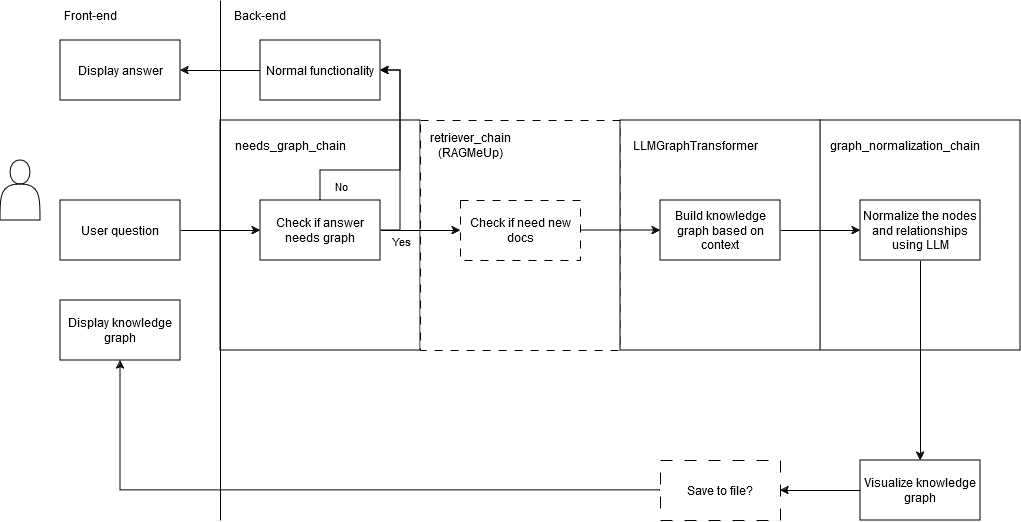

The diagram above was exported from draw.io. Its source (the exported page's mxGraphModel, read from the mxfile embedded in the PNG):
<mxGraphModel dx="2261" dy="1923" grid="1" gridSize="10" guides="1" tooltips="1" connect="1" arrows="1" fold="1" page="1" pageScale="1" pageWidth="827" pageHeight="1169" math="0" shadow="0">
  <root>
    <mxCell id="0" />
    <mxCell id="1" parent="0" />
    <mxCell id="2" value="" style="rounded=0;whiteSpace=wrap;html=1;" vertex="1" parent="1">
      <mxGeometry x="40" y="-40" width="200" height="230" as="geometry" />
    </mxCell>
    <mxCell id="3" value="" style="rounded=0;whiteSpace=wrap;html=1;" vertex="1" parent="1">
      <mxGeometry x="640" y="-40" width="200" height="230" as="geometry" />
    </mxCell>
    <mxCell id="4" value="" style="rounded=0;whiteSpace=wrap;html=1;dashed=1;dashPattern=8 8;" vertex="1" parent="1">
      <mxGeometry x="240" y="-40" width="200" height="230" as="geometry" />
    </mxCell>
    <mxCell id="5" value="" style="rounded=0;whiteSpace=wrap;html=1;" vertex="1" parent="1">
      <mxGeometry x="440" y="-40" width="200" height="230" as="geometry" />
    </mxCell>
    <mxCell id="6" value="" style="edgeStyle=orthogonalEdgeStyle;rounded=0;orthogonalLoop=1;jettySize=auto;html=1;" edge="1" source="7" target="13" parent="1">
      <mxGeometry relative="1" as="geometry" />
    </mxCell>
    <mxCell id="7" value="User question" style="rounded=0;whiteSpace=wrap;html=1;" vertex="1" parent="1">
      <mxGeometry x="-120" y="40" width="120" height="60" as="geometry" />
    </mxCell>
    <mxCell id="8" style="edgeStyle=orthogonalEdgeStyle;rounded=0;orthogonalLoop=1;jettySize=auto;html=1;exitX=1;exitY=0.5;exitDx=0;exitDy=0;entryX=0;entryY=0.5;entryDx=0;entryDy=0;" edge="1" source="13" target="17" parent="1">
      <mxGeometry relative="1" as="geometry" />
    </mxCell>
    <mxCell id="9" value="&lt;div&gt;Yes&lt;/div&gt;" style="edgeLabel;html=1;align=center;verticalAlign=middle;resizable=0;points=[];" vertex="1" connectable="0" parent="8">
      <mxGeometry x="-0.25" y="-1" relative="1" as="geometry">
        <mxPoint x="-10" y="9" as="offset" />
      </mxGeometry>
    </mxCell>
    <mxCell id="10" value="" style="edgeStyle=orthogonalEdgeStyle;rounded=0;orthogonalLoop=1;jettySize=auto;html=1;" edge="1" source="13" target="20" parent="1">
      <mxGeometry relative="1" as="geometry">
        <Array as="points">
          <mxPoint x="140" y="10" />
          <mxPoint x="220" y="10" />
          <mxPoint x="220" y="-90" />
        </Array>
      </mxGeometry>
    </mxCell>
    <mxCell id="11" value="No" style="edgeLabel;html=1;align=center;verticalAlign=middle;resizable=0;points=[];" vertex="1" connectable="0" parent="10">
      <mxGeometry x="0.15" relative="1" as="geometry">
        <mxPoint x="-60" y="37" as="offset" />
      </mxGeometry>
    </mxCell>
    <mxCell id="12" style="edgeStyle=orthogonalEdgeStyle;rounded=0;orthogonalLoop=1;jettySize=auto;html=1;exitX=1;exitY=0.5;exitDx=0;exitDy=0;entryX=1;entryY=0.5;entryDx=0;entryDy=0;" edge="1" source="13" target="20" parent="1">
      <mxGeometry relative="1" as="geometry" />
    </mxCell>
    <mxCell id="13" value="Check if answer needs graph" style="rounded=0;whiteSpace=wrap;html=1;" vertex="1" parent="1">
      <mxGeometry x="80" y="40" width="120" height="60" as="geometry" />
    </mxCell>
    <mxCell id="14" style="edgeStyle=orthogonalEdgeStyle;rounded=0;orthogonalLoop=1;jettySize=auto;html=1;exitX=1;exitY=0.5;exitDx=0;exitDy=0;" edge="1" source="15" target="24" parent="1">
      <mxGeometry relative="1" as="geometry" />
    </mxCell>
    <mxCell id="15" value="Build knowledge graph based on context" style="rounded=0;whiteSpace=wrap;html=1;" vertex="1" parent="1">
      <mxGeometry x="480" y="40" width="120" height="60" as="geometry" />
    </mxCell>
    <mxCell id="16" style="edgeStyle=orthogonalEdgeStyle;rounded=0;orthogonalLoop=1;jettySize=auto;html=1;" edge="1" source="17" parent="1">
      <mxGeometry relative="1" as="geometry">
        <mxPoint x="480" y="70" as="targetPoint" />
      </mxGeometry>
    </mxCell>
    <mxCell id="17" value="Check if need new docs" style="rounded=0;whiteSpace=wrap;html=1;dashed=1;dashPattern=8 8;" vertex="1" parent="1">
      <mxGeometry x="280" y="40" width="120" height="60" as="geometry" />
    </mxCell>
    <mxCell id="18" value="retriever_chain (RAGMeUp)" style="text;html=1;align=center;verticalAlign=middle;whiteSpace=wrap;rounded=0;dashed=1;dashPattern=8 8;" vertex="1" parent="1">
      <mxGeometry x="260" y="-30" width="60" height="30" as="geometry" />
    </mxCell>
    <mxCell id="19" style="edgeStyle=orthogonalEdgeStyle;rounded=0;orthogonalLoop=1;jettySize=auto;html=1;exitX=0;exitY=0.5;exitDx=0;exitDy=0;" edge="1" source="20" target="35" parent="1">
      <mxGeometry relative="1" as="geometry" />
    </mxCell>
    <mxCell id="20" value="Normal functionality" style="rounded=0;whiteSpace=wrap;html=1;" vertex="1" parent="1">
      <mxGeometry x="80" y="-120" width="120" height="60" as="geometry" />
    </mxCell>
    <mxCell id="21" style="edgeStyle=orthogonalEdgeStyle;rounded=0;orthogonalLoop=1;jettySize=auto;html=1;exitX=0;exitY=0.5;exitDx=0;exitDy=0;" edge="1" source="22" target="30" parent="1">
      <mxGeometry relative="1" as="geometry" />
    </mxCell>
    <mxCell id="22" value="Visualize knowledge graph" style="rounded=0;whiteSpace=wrap;html=1;" vertex="1" parent="1">
      <mxGeometry x="680" y="300" width="120" height="60" as="geometry" />
    </mxCell>
    <mxCell id="23" style="edgeStyle=orthogonalEdgeStyle;rounded=0;orthogonalLoop=1;jettySize=auto;html=1;exitX=0.5;exitY=1;exitDx=0;exitDy=0;entryX=0.5;entryY=0;entryDx=0;entryDy=0;" edge="1" source="24" target="22" parent="1">
      <mxGeometry relative="1" as="geometry" />
    </mxCell>
    <mxCell id="24" value="Normalize the nodes and relationships using LLM" style="rounded=0;whiteSpace=wrap;html=1;" vertex="1" parent="1">
      <mxGeometry x="680" y="40" width="120" height="60" as="geometry" />
    </mxCell>
    <mxCell id="25" value="" style="endArrow=none;html=1;rounded=0;" edge="1" parent="1">
      <mxGeometry width="50" height="50" relative="1" as="geometry">
        <mxPoint x="40" y="360" as="sourcePoint" />
        <mxPoint x="40" y="-160" as="targetPoint" />
      </mxGeometry>
    </mxCell>
    <mxCell id="26" value="Front-end" style="text;html=1;align=center;verticalAlign=middle;whiteSpace=wrap;rounded=0;" vertex="1" parent="1">
      <mxGeometry x="-120" y="-160" width="60" height="30" as="geometry" />
    </mxCell>
    <mxCell id="27" value="Back-end" style="text;html=1;align=center;verticalAlign=middle;whiteSpace=wrap;rounded=0;" vertex="1" parent="1">
      <mxGeometry x="50" y="-160" width="60" height="30" as="geometry" />
    </mxCell>
    <mxCell id="28" value="&lt;div&gt;Display knowledge&lt;/div&gt;&lt;div&gt;graph&lt;br&gt;&lt;/div&gt;" style="rounded=0;whiteSpace=wrap;html=1;" vertex="1" parent="1">
      <mxGeometry x="-120" y="140" width="120" height="60" as="geometry" />
    </mxCell>
    <mxCell id="29" style="edgeStyle=orthogonalEdgeStyle;rounded=0;orthogonalLoop=1;jettySize=auto;html=1;exitX=0;exitY=0.5;exitDx=0;exitDy=0;" edge="1" source="30" target="28" parent="1">
      <mxGeometry relative="1" as="geometry" />
    </mxCell>
    <mxCell id="30" value="Save to file?" style="rounded=0;whiteSpace=wrap;html=1;dashed=1;dashPattern=12 12;" vertex="1" parent="1">
      <mxGeometry x="480" y="300" width="120" height="60" as="geometry" />
    </mxCell>
    <mxCell id="31" value="&lt;div&gt;graph_normalization_chain&lt;/div&gt;" style="text;html=1;align=center;verticalAlign=middle;whiteSpace=wrap;rounded=0;" vertex="1" parent="1">
      <mxGeometry x="650" y="-30" width="150" height="30" as="geometry" />
    </mxCell>
    <mxCell id="32" value="" style="shape=actor;whiteSpace=wrap;html=1;" vertex="1" parent="1">
      <mxGeometry x="-180" width="40" height="60" as="geometry" />
    </mxCell>
    <mxCell id="33" value="&lt;div&gt;needs_graph_chain&lt;/div&gt;" style="text;html=1;align=center;verticalAlign=middle;whiteSpace=wrap;rounded=0;" vertex="1" parent="1">
      <mxGeometry x="80" y="-30" width="60" height="30" as="geometry" />
    </mxCell>
    <mxCell id="34" value="LLMGraphTransformer" style="text;html=1;align=center;verticalAlign=middle;whiteSpace=wrap;rounded=0;" vertex="1" parent="1">
      <mxGeometry x="440" y="-30" width="150" height="30" as="geometry" />
    </mxCell>
    <mxCell id="35" value="Display answer" style="rounded=0;whiteSpace=wrap;html=1;" vertex="1" parent="1">
      <mxGeometry x="-120" y="-120" width="120" height="60" as="geometry" />
    </mxCell>
  </root>
</mxGraphModel>